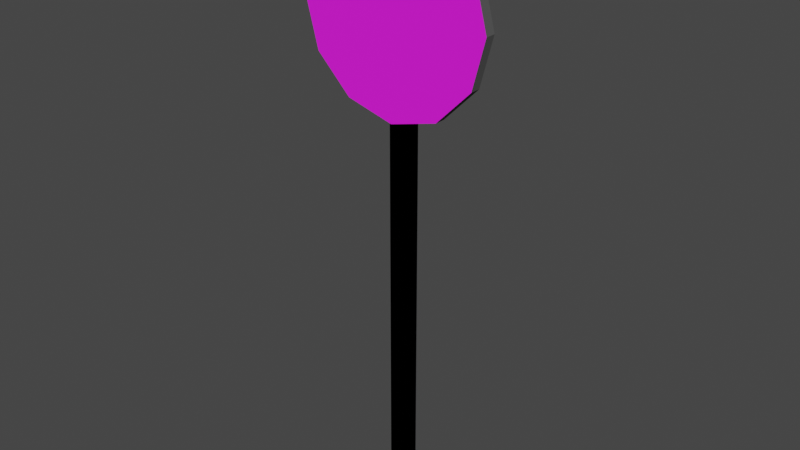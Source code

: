 # Source: traffic_sign_right_lane.blend  (saved by Blender 4.2.66; exported with 4.5.12 LTS)
import bpy
from mathutils import Matrix  # noqa: F401  (used for matrix-valued properties, if any)

bpy.ops.wm.read_factory_settings(use_empty=True)
scene = bpy.context.scene
scene.name = 'Scene'

# ---- collections
col_collection = bpy.data.collections.new('Collection'); scene.collection.children.link(col_collection)

# ---- images (referenced by path relative to the original .blend; pixels are not part of the script)
import os
ASSET_DIR = os.environ.get("B2B_ASSET_DIR", "")  # directory of the original .blend (textures are referenced by path, not embedded)
HERE = os.path.dirname(os.path.abspath(__file__))  # packed textures are extracted next to this script under _unpacked/

def load_image(name, relpath, width, height, colorspace="sRGB"):
    """Load a texture the original file referenced (path relative to the .blend, or extracted next to this script)."""
    p = next((c for c in (os.path.join(HERE, relpath), os.path.join(ASSET_DIR, relpath)) if relpath and os.path.exists(c)), "")
    if p:
        img = bpy.data.images.load(p, check_existing=True)
        img.name = name
    else:  # same state as the original file: an image datablock whose file is absent (Cycles renders it pink)
        img = bpy.data.images.new(name, width, height)
        img.source = "FILE"
        img.filepath = "//" + (relpath or name)
    img.colorspace_settings.name = colorspace
    return img
img_traffic_sign_right_lane_png = load_image('traffic_sign_right_lane.png', 'traffic_sign_right_lane.png', 1024, 1024, 'sRGB')

# ---- materials (node trees are filled in below, after node groups)
mat_metal_002 = bpy.data.materials.new('Metal.002')
mat_metal_002.use_backface_culling = True
mat_material = bpy.data.materials.new('Material')
mat_material.use_backface_culling = True
mat_metal_003 = bpy.data.materials.new('Metal.003')
mat_metal_003.use_backface_culling = True

# ---- material node trees
mat_metal_002.use_nodes = True; mat_metal_002.node_tree.nodes.clear()
_N = mat_metal_002.node_tree.nodes; _L = mat_metal_002.node_tree.links
n0 = _N.new('ShaderNodeBsdfPrincipled'); n0.name = 'Principled BSDF'; n0.location = (10, 300)
n0.inputs[0].default_value = (0.07819, 0.07819, 0.07819, 1.0)
n0.inputs[2].default_value = 1.0
n1 = _N.new('ShaderNodeOutputMaterial'); n1.name = 'Material Output'; n1.location = (300, 300)
_L.new(n0.outputs[0], n1.inputs[0])
n1.is_active_output = True
mat_material.use_nodes = True; mat_material.node_tree.nodes.clear()
_N = mat_material.node_tree.nodes; _L = mat_material.node_tree.links
n0 = _N.new('ShaderNodeBsdfPrincipled'); n0.name = 'Principled BSDF'; n0.location = (10, 300)
n0.inputs[2].default_value = 1.0
n1 = _N.new('ShaderNodeOutputMaterial'); n1.name = 'Material Output'; n1.location = (300, 300)
n2 = _N.new('ShaderNodeTexImage'); n2.name = 'Image Texture'; n2.location = (-280, 280)
n2.image = img_traffic_sign_right_lane_png
_L.new(n0.outputs[0], n1.inputs[0])
_L.new(n2.outputs[0], n0.inputs[0])
n1.is_active_output = True
mat_metal_003.use_nodes = True; mat_metal_003.node_tree.nodes.clear()
_N = mat_metal_003.node_tree.nodes; _L = mat_metal_003.node_tree.links
n0 = _N.new('ShaderNodeBsdfPrincipled'); n0.name = 'Principled BSDF'; n0.location = (10, 300)
n0.inputs[0].default_value = (0.07819, 0.07819, 0.07819, 1.0)
n0.inputs[2].default_value = 1.0
n1 = _N.new('ShaderNodeOutputMaterial'); n1.name = 'Material Output'; n1.location = (300, 300)
_L.new(n0.outputs[0], n1.inputs[0])
n1.is_active_output = True

# ---- world
world_world = bpy.data.worlds.new('World'); scene.world = world_world
world_world.use_nodes = True; world_world.node_tree.nodes.clear()
_N = world_world.node_tree.nodes; _L = world_world.node_tree.links
n0 = _N.new('ShaderNodeOutputWorld'); n0.name = 'World Output'; n0.location = (300, 300)
n1 = _N.new('ShaderNodeBackground'); n1.name = 'Background'; n1.location = (10, 300)
n1.inputs[0].default_value = (0.05088, 0.05088, 0.05088, 1.0)
_L.new(n1.outputs[0], n0.inputs[0])
n0.is_active_output = True
world_world.color = (0.05088, 0.05088, 0.05088)
world_world.use_sun_shadow = False
world_world.sun_shadow_jitter_overblur = 0.0

# ---- meshes
me_plane_002 = bpy.data.meshes.new('Plane.002')
me_plane_002.from_pydata([(-1.6, -0.96, 0.0), (1.6, -0.96, 0.0), (-1.6, 0.96, 0.0), (1.6, 0.96, 0.0), (-1.6, 0.96, 64.0), (-1.6, -0.96, 64.0), (1.6, -0.96, 64.0), (1.6, 0.96, 64.0)], [], [(5, 6, 7, 4), (1, 3, 7, 6), (2, 0, 5, 4), (3, 2, 4, 7), (0, 1, 6, 5)])
_uv = me_plane_002.uv_layers.new(name='UVMap')
_uv.uv.foreach_set('vector', [0.0, 0.0, 1.0, 0.0, 1.0, 1.0, 0.0, 1.0, 1.0, 0.0, 1.0, 1.0, 1.0, 1.0, 1.0, 0.0, 0.0, 1.0, 0.0, 0.0, 0.0, 0.0, 0.0, 1.0, 1.0, 1.0, 0.0, 1.0, 0.0, 1.0, 1.0, 1.0, 0.0, 0.0, 1.0, 0.0, 1.0, 0.0, 0.0, 0.0])
me_plane_002.materials.append(mat_metal_002)
me_plane_002.update()
me_plane_003 = bpy.data.meshes.new('Plane.003')
me_plane_003.from_pydata([(-1.6, -0.96, 0.0), (1.6, -0.96, 0.0), (-1.6, 0.96, 0.0), (1.6, 0.96, 0.0), (-1.6, 0.96, 64.0), (-1.6, -0.96, 64.0), (1.6, -0.96, 64.0), (1.6, 0.96, 64.0)], [], [(1, 3, 7, 6), (2, 0, 5, 4), (3, 2, 4, 7), (0, 1, 6, 5)])
_uv = me_plane_003.uv_layers.new(name='UVMap')
_uv.uv.foreach_set('vector', [1.0, 0.0, 1.0, 1.0, 1.0, 1.0, 1.0, 0.0, 0.0, 1.0, 0.0, 0.0, 0.0, 0.0, 0.0, 1.0, 1.0, 1.0, 0.0, 1.0, 0.0, 1.0, 1.0, 1.0, 0.0, 0.0, 1.0, 0.0, 1.0, 0.0, 0.0, 0.0])
me_plane_003.update()
me_circle = bpy.data.meshes.new('Circle')
me_circle.from_pydata([(0.0, 0.45, 0.0), (-0.225, 0.3897, 0.0), (-0.3897, 0.225, 0.0), (-0.45, 0.0, 0.0), (-0.3897, -0.225, 0.0), (-0.225, -0.3897, 0.0), (0.0, -0.45, 0.0), (0.225, -0.3897, 0.0), (0.3897, -0.225, 0.0), (0.45, 0.0, 0.0), (0.3897, 0.225, 0.0), (0.225, 0.3897, 0.0), (-0.225, 0.3897, 0.05), (0.0, 0.45, 0.05), (-0.3897, 0.225, 0.05), (-0.45, 0.0, 0.05), (-0.3897, -0.225, 0.05), (-0.225, -0.3897, 0.05), (0.0, -0.45, 0.05), (0.225, -0.3897, 0.05), (0.3897, -0.225, 0.05), (0.45, 0.0, 0.05), (0.3897, 0.225, 0.05), (0.225, 0.3897, 0.05)], [], [(1, 0, 11, 10, 9, 8, 7, 6, 5, 4, 3, 2), (12, 14, 15, 16, 17, 18, 19, 20, 21, 22, 23, 13), (2, 3, 15, 14), (9, 10, 22, 21), (6, 7, 19, 18), (3, 4, 16, 15), (10, 11, 23, 22), (0, 1, 12, 13), (7, 8, 20, 19), (4, 5, 17, 16), (11, 0, 13, 23), (1, 2, 14, 12), (8, 9, 21, 20), (5, 6, 18, 17)])
me_circle.polygons.foreach_set('material_index', [1, 0, 1, 1, 1, 1, 1, 1, 1, 1, 1, 1, 1, 1])
_uv = me_circle.uv_layers.new(name='UVMap')
_uv.uv.foreach_set('vector', [0.25, 0.933, 0.5, 1.0, 0.75, 0.933, 0.933, 0.75, 1.0, 0.5, 0.933, 0.25, 0.75, 0.06699, 0.5, 0.0, 0.25, 0.06699, 0.06699, 0.25, 0.0, 0.5, 0.06699, 0.75, 0.25, 0.933, 0.06699, 0.75, 0.0, 0.5, 0.06699, 0.25, 0.25, 0.06699, 0.5, 0.0, 0.75, 0.06699, 0.933, 0.25, 1.0, 0.5, 0.933, 0.75, 0.75, 0.933, 0.5, 1.0, 0.06699, 0.75, 0.0, 0.5, 0.0, 0.5, 0.06699, 0.75, 1.0, 0.5, 0.933, 0.75, 0.933, 0.75, 1.0, 0.5, 0.5, 0.0, 0.75, 0.06699, 0.75, 0.06699, 0.5, 0.0, 0.0, 0.5, 0.06699, 0.25, 0.06699, 0.25, 0.0, 0.5, 0.933, 0.75, 0.75, 0.933, 0.75, 0.933, 0.933, 0.75, 0.5, 1.0, 0.25, 0.933, 0.25, 0.933, 0.5, 1.0, 0.75, 0.06699, 0.933, 0.25, 0.933, 0.25, 0.75, 0.06699, 0.06699, 0.25, 0.25, 0.06699, 0.25, 0.06699, 0.06699, 0.25, 0.75, 0.933, 0.5, 1.0, 0.5, 1.0, 0.75, 0.933, 0.25, 0.933, 0.06699, 0.75, 0.06699, 0.75, 0.25, 0.933, 0.933, 0.25, 1.0, 0.5, 1.0, 0.5, 0.933, 0.25, 0.25, 0.06699, 0.5, 0.0, 0.5, 0.0, 0.25, 0.06699])
me_circle.materials.append(mat_material)
me_circle.materials.append(mat_metal_003)
me_circle.update()

# ---- objects
ob_plane = bpy.data.objects.new('Plane', me_plane_002)
ob_plane_colonly = bpy.data.objects.new('Plane-colonly', me_plane_003)
ob_circle_001 = bpy.data.objects.new('Circle.001', me_circle)

# ---- transforms, parenting, visibility, modifiers, constraints
ob_plane.location = (0.0, 0.0, 0.0)
ob_plane.scale = (0.03125, 0.03125, 0.03125)
ob_plane_colonly.location = (0.0, 0.0, 0.0)
ob_plane_colonly.scale = (0.03125, 0.03125, 0.03125)
ob_circle_001.location = (0.0, -0.03, 2.3)
ob_circle_001.rotation_euler = (1.571, -0.0, 0.0)

# ---- collection membership
col_collection.objects.link(ob_plane)
col_collection.objects.link(ob_plane_colonly)
col_collection.objects.link(ob_circle_001)

# ---- scene / render settings (as saved in the file)
scene.frame_start = 1; scene.frame_end = 250; scene.frame_set(0)
scene.render.engine = 'BLENDER_EEVEE_NEXT'
scene.cycles.sampling_pattern = 'TABULATED_SOBOL'
scene.view_settings.view_transform = 'Filmic'
bpy.context.view_layer.update()

# ---- added for rendering (the .blend has no active camera and no usable light): camera, sun
cam_auto = bpy.data.cameras.new('AutoCamera')
cam_auto.lens = 50.0
cam_auto.sensor_width = 36.0
cam_auto.clip_end = 1000.0
ob_auto_camera = bpy.data.objects.new('AutoCamera', cam_auto)
scene.collection.objects.link(ob_auto_camera)
ob_auto_camera.location = (2.6791, -3.23992, 3.51828)
ob_auto_camera.rotation_euler = (1.09748, -7.21219e-08, 0.694738)
scene.camera = ob_auto_camera
light_auto_sun = bpy.data.lights.new('AutoSun', 'SUN')
light_auto_sun.energy = 3.0
light_auto_sun.angle = 0.0523599
ob_auto_sun = bpy.data.objects.new('AutoSun', light_auto_sun)
scene.collection.objects.link(ob_auto_sun)
ob_auto_sun.rotation_euler = (0.872665, 0.174533, 0.523599)
bpy.context.view_layer.update()
